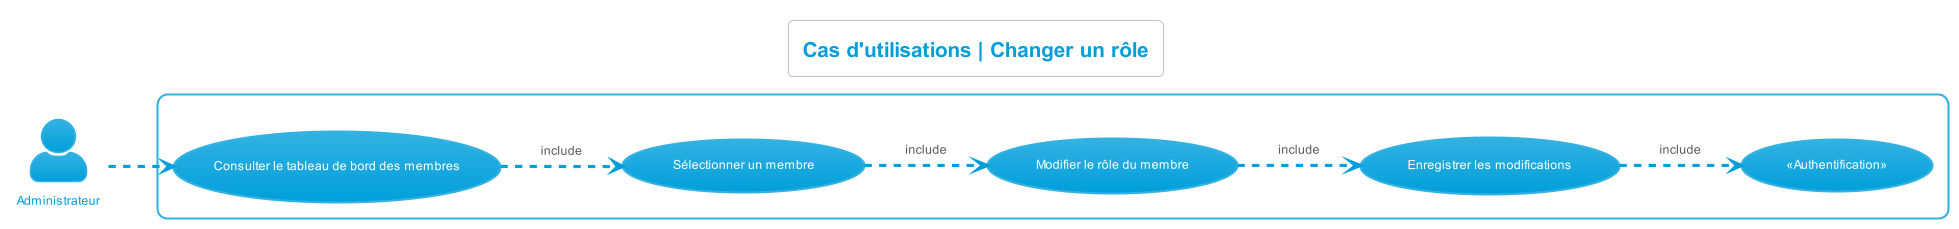

The diagram above was rendered by PlantUML. Its source (embedded in the PNG):
@startuml cas_utilisations__changer_role
left to right direction
skinparam actorStyle Awesome
!theme bluegray
skinparam backgroundcolor White

'Titre'
title Cas d'utilisations | Changer un rôle

'Acteur'
actor "Administrateur" as Administrateur

'Rectangle'
rectangle {
    'Authentification'
    "«Authentification»" as (Authentification)

    'Administrateur'
    "Consulter le tableau de bord des membres" as (ConsulterTDBMembres)
    "Sélectionner un membre" as (SelectionnerMembre)
    "Modifier le rôle du membre" as (ModifierRole)
    "Enregistrer les modifications" as (EnregistrerModifications)

    'Déroulement'
    :Administrateur: -.> (ConsulterTDBMembres)
    (ConsulterTDBMembres) -.> (SelectionnerMembre) : include
    (SelectionnerMembre) -.> (ModifierRole) : include
    (ModifierRole) -.> (EnregistrerModifications) : include
    (EnregistrerModifications) -.> (Authentification) : include
}
@enduml